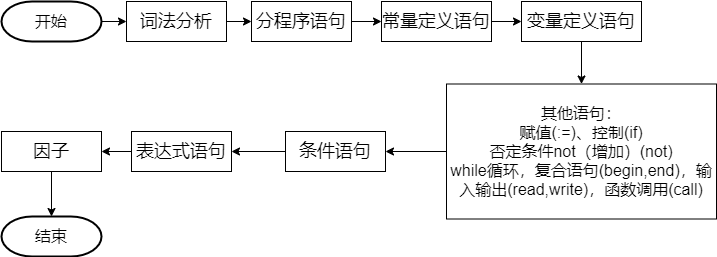

The diagram above was exported from draw.io. Its source (the exported page's mxGraphModel, read from the mxfile embedded in the PNG):
<mxGraphModel dx="704" dy="575" grid="1" gridSize="10" guides="1" tooltips="1" connect="1" arrows="1" fold="1" page="1" pageScale="1" pageWidth="827" pageHeight="1169" math="0" shadow="0">
  <root>
    <mxCell id="0" />
    <mxCell id="1" parent="0" />
    <mxCell id="11" value="" style="edgeStyle=orthogonalEdgeStyle;rounded=0;orthogonalLoop=1;jettySize=auto;html=1;" edge="1" parent="1" source="7" target="8">
      <mxGeometry relative="1" as="geometry" />
    </mxCell>
    <mxCell id="7" value="&lt;span style=&quot;font-size: 18px&quot;&gt;词法分析&lt;/span&gt;" style="rounded=0;whiteSpace=wrap;html=1;" vertex="1" parent="1">
      <mxGeometry x="155" y="330" width="100" height="40" as="geometry" />
    </mxCell>
    <mxCell id="12" value="" style="edgeStyle=orthogonalEdgeStyle;rounded=0;orthogonalLoop=1;jettySize=auto;html=1;" edge="1" parent="1" source="8" target="9">
      <mxGeometry relative="1" as="geometry" />
    </mxCell>
    <mxCell id="8" value="&lt;span style=&quot;font-size: 18px&quot;&gt;分程序语句&lt;/span&gt;" style="rounded=0;whiteSpace=wrap;html=1;" vertex="1" parent="1">
      <mxGeometry x="280" y="330" width="100" height="40" as="geometry" />
    </mxCell>
    <mxCell id="13" value="" style="edgeStyle=orthogonalEdgeStyle;rounded=0;orthogonalLoop=1;jettySize=auto;html=1;" edge="1" parent="1" source="9" target="10">
      <mxGeometry relative="1" as="geometry" />
    </mxCell>
    <mxCell id="9" value="&lt;span style=&quot;font-size: 18px&quot;&gt;常量定义语句&lt;/span&gt;" style="rounded=0;whiteSpace=wrap;html=1;" vertex="1" parent="1">
      <mxGeometry x="410" y="330" width="110" height="40" as="geometry" />
    </mxCell>
    <mxCell id="15" value="" style="edgeStyle=orthogonalEdgeStyle;rounded=0;orthogonalLoop=1;jettySize=auto;html=1;" edge="1" parent="1" source="10" target="14">
      <mxGeometry relative="1" as="geometry" />
    </mxCell>
    <mxCell id="10" value="&lt;span style=&quot;font-size: 18px&quot;&gt;变量定义语句&lt;/span&gt;" style="rounded=0;whiteSpace=wrap;html=1;" vertex="1" parent="1">
      <mxGeometry x="550" y="330" width="120" height="40" as="geometry" />
    </mxCell>
    <mxCell id="25" value="" style="edgeStyle=orthogonalEdgeStyle;rounded=0;orthogonalLoop=1;jettySize=auto;html=1;" edge="1" parent="1" source="14" target="22">
      <mxGeometry relative="1" as="geometry" />
    </mxCell>
    <mxCell id="14" value="&lt;div style=&quot;font-size: 16px&quot;&gt;&lt;font style=&quot;font-size: 16px&quot;&gt;其他语句：&lt;/font&gt;&lt;/div&gt;&lt;div style=&quot;font-size: 16px&quot;&gt;&lt;font style=&quot;font-size: 16px&quot;&gt;赋值(:=)、控制(if)&lt;/font&gt;&lt;/div&gt;&lt;div style=&quot;font-size: 16px&quot;&gt;&lt;font style=&quot;font-size: 16px&quot;&gt;否定条件not（增加）(not)&lt;/font&gt;&lt;/div&gt;&lt;div style=&quot;font-size: 16px&quot;&gt;&lt;font style=&quot;font-size: 16px&quot;&gt;while循环，复合语句(begin,end)，输入输出(read,write)，函数调用(call)&lt;/font&gt;&lt;/div&gt;" style="rounded=0;whiteSpace=wrap;html=1;" vertex="1" parent="1">
      <mxGeometry x="475" y="412.5" width="270" height="135" as="geometry" />
    </mxCell>
    <mxCell id="26" value="" style="edgeStyle=orthogonalEdgeStyle;rounded=0;orthogonalLoop=1;jettySize=auto;html=1;" edge="1" parent="1" source="22" target="23">
      <mxGeometry relative="1" as="geometry" />
    </mxCell>
    <mxCell id="22" value="&lt;span style=&quot;font-size: 18px&quot;&gt;条件语句&lt;/span&gt;" style="rounded=0;whiteSpace=wrap;html=1;" vertex="1" parent="1">
      <mxGeometry x="314" y="460" width="100" height="40" as="geometry" />
    </mxCell>
    <mxCell id="27" value="" style="edgeStyle=orthogonalEdgeStyle;rounded=0;orthogonalLoop=1;jettySize=auto;html=1;" edge="1" parent="1" source="23" target="24">
      <mxGeometry relative="1" as="geometry" />
    </mxCell>
    <mxCell id="23" value="&lt;span style=&quot;font-size: 18px&quot;&gt;表达式语句&lt;/span&gt;" style="rounded=0;whiteSpace=wrap;html=1;" vertex="1" parent="1">
      <mxGeometry x="160" y="460" width="100" height="40" as="geometry" />
    </mxCell>
    <mxCell id="31" value="" style="edgeStyle=orthogonalEdgeStyle;rounded=0;orthogonalLoop=1;jettySize=auto;html=1;" edge="1" parent="1" source="24" target="30">
      <mxGeometry relative="1" as="geometry" />
    </mxCell>
    <mxCell id="24" value="&lt;span style=&quot;font-size: 18px&quot;&gt;因子&lt;/span&gt;" style="rounded=0;whiteSpace=wrap;html=1;" vertex="1" parent="1">
      <mxGeometry x="30" y="460" width="100" height="40" as="geometry" />
    </mxCell>
    <mxCell id="29" value="" style="edgeStyle=orthogonalEdgeStyle;rounded=0;orthogonalLoop=1;jettySize=auto;html=1;" edge="1" parent="1" source="28" target="7">
      <mxGeometry relative="1" as="geometry" />
    </mxCell>
    <mxCell id="28" value="&lt;span style=&quot;font-size: 16px&quot;&gt;开始&lt;/span&gt;" style="strokeWidth=2;html=1;shape=mxgraph.flowchart.terminator;whiteSpace=wrap;" vertex="1" parent="1">
      <mxGeometry x="30" y="330" width="100" height="40" as="geometry" />
    </mxCell>
    <mxCell id="30" value="&lt;span style=&quot;font-size: 16px&quot;&gt;结束&lt;/span&gt;" style="strokeWidth=2;html=1;shape=mxgraph.flowchart.terminator;whiteSpace=wrap;" vertex="1" parent="1">
      <mxGeometry x="30" y="545" width="100" height="40" as="geometry" />
    </mxCell>
  </root>
</mxGraphModel>